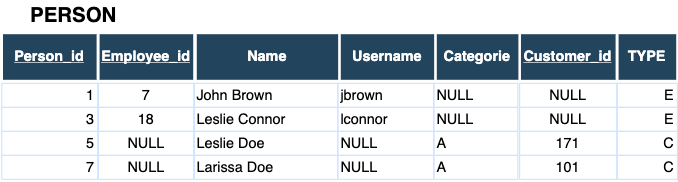

The diagram above was exported from draw.io. Its source (the exported page's mxGraphModel, read from the mxfile embedded in the PNG):
<mxGraphModel dx="684" dy="377" grid="1" gridSize="10" guides="1" tooltips="1" connect="0" arrows="1" fold="1" page="1" pageScale="1.5" pageWidth="1169" pageHeight="827" background="#ffffff" math="0" shadow="0">
  <root>
    <mxCell id="0" />
    <mxCell id="1" parent="0" />
    <mxCell id="mhiVVHJ8IdxQYgoJ9508-118" value="John Brown" style="align=left;strokeColor=#CCE7FF;fillColor=none;" parent="1" vertex="1">
      <mxGeometry x="210" y="102" width="120" height="20" as="geometry" />
    </mxCell>
    <mxCell id="mhiVVHJ8IdxQYgoJ9508-130" value="Leslie Connor" style="align=left;strokeColor=#CCE7FF;fillColor=none;" parent="1" vertex="1">
      <mxGeometry x="210" y="122" width="120" height="20" as="geometry" />
    </mxCell>
    <mxCell id="mhiVVHJ8IdxQYgoJ9508-134" value="Name" style="fillColor=#23445D;strokeColor=#FFFFFF;strokeWidth=2;fontColor=#FFFFFF;fontStyle=1" parent="1" vertex="1">
      <mxGeometry x="211.5" y="60" width="120" height="40" as="geometry" />
    </mxCell>
    <mxCell id="mhiVVHJ8IdxQYgoJ9508-144" value="7" style="strokeColor=#CCE7FF;fillColor=none;" parent="1" vertex="1">
      <mxGeometry x="130.50000000000145" y="102" width="80.00000000000028" height="20" as="geometry" />
    </mxCell>
    <mxCell id="mhiVVHJ8IdxQYgoJ9508-147" value="18" style="strokeColor=#CCE7FF;fillColor=none;" parent="1" vertex="1">
      <mxGeometry x="130.50000000000148" y="122.00000000000068" width="80.00000000000028" height="20" as="geometry" />
    </mxCell>
    <mxCell id="mhiVVHJ8IdxQYgoJ9508-148" value="Employee_id" style="fillColor=#23445D;strokeColor=#FFFFFF;strokeWidth=2;fontColor=#FFFFFF;fontStyle=5" parent="1" vertex="1">
      <mxGeometry x="130.5" y="60.000000000000114" width="80.00000000000006" height="40.00000000000001" as="geometry" />
    </mxCell>
    <mxCell id="mhiVVHJ8IdxQYgoJ9508-158" value="PERSON" style="text;html=1;strokeColor=none;fillColor=none;align=center;verticalAlign=middle;whiteSpace=wrap;rounded=0;strokeWidth=3;fontStyle=1;fontSize=17;" parent="1" vertex="1">
      <mxGeometry x="70" y="34" width="80" height="20" as="geometry" />
    </mxCell>
    <mxCell id="0Bqzr0rob_NZP33wimhm-7" value="1" style="strokeColor=#CCE7FF;fillColor=none;align=right;" parent="1" vertex="1">
      <mxGeometry x="50" y="102" width="80.00000000000028" height="20" as="geometry" />
    </mxCell>
    <mxCell id="0Bqzr0rob_NZP33wimhm-9" value="3" style="strokeColor=#CCE7FF;fillColor=none;align=right;" parent="1" vertex="1">
      <mxGeometry x="50.00000000000002" y="122.00000000000068" width="80.00000000000028" height="20" as="geometry" />
    </mxCell>
    <mxCell id="0Bqzr0rob_NZP33wimhm-10" value="Person_id" style="fillColor=#23445D;strokeColor=#FFFFFF;strokeWidth=2;fontColor=#FFFFFF;fontStyle=5" parent="1" vertex="1">
      <mxGeometry x="50" y="60.000000000000114" width="80.00000000000006" height="40.00000000000001" as="geometry" />
    </mxCell>
    <mxCell id="zMme3J5IjIN1MoRIbyw8-4" value="jbrown" style="align=left;strokeColor=#CCE7FF;fillColor=none;" parent="1" vertex="1">
      <mxGeometry x="330" y="102" width="80" height="20" as="geometry" />
    </mxCell>
    <mxCell id="zMme3J5IjIN1MoRIbyw8-6" value="lconnor" style="align=left;strokeColor=#CCE7FF;fillColor=none;" parent="1" vertex="1">
      <mxGeometry x="330" y="122" width="80" height="20" as="geometry" />
    </mxCell>
    <mxCell id="zMme3J5IjIN1MoRIbyw8-7" value="Username" style="fillColor=#23445D;strokeColor=#FFFFFF;strokeWidth=2;fontColor=#FFFFFF;fontStyle=1" parent="1" vertex="1">
      <mxGeometry x="331.5" y="60" width="80" height="40" as="geometry" />
    </mxCell>
    <mxCell id="zMme3J5IjIN1MoRIbyw8-14" value="NULL" style="strokeColor=#CCE7FF;fillColor=none;" parent="1" vertex="1">
      <mxGeometry x="481.5000000000015" y="102" width="81" height="20" as="geometry" />
    </mxCell>
    <mxCell id="zMme3J5IjIN1MoRIbyw8-16" value="NULL" style="strokeColor=#CCE7FF;fillColor=none;" parent="1" vertex="1">
      <mxGeometry x="481.5000000000015" y="122.00000000000068" width="81" height="20" as="geometry" />
    </mxCell>
    <mxCell id="zMme3J5IjIN1MoRIbyw8-17" value="Customer_id" style="fillColor=#23445D;strokeColor=#FFFFFF;strokeWidth=2;fontColor=#FFFFFF;fontStyle=5" parent="1" vertex="1">
      <mxGeometry x="481.5" y="60.000000000000114" width="81" height="40.00000000000001" as="geometry" />
    </mxCell>
    <mxCell id="zMme3J5IjIN1MoRIbyw8-23" value="NULL" style="align=left;strokeColor=#CCE7FF;fillColor=none;" parent="1" vertex="1">
      <mxGeometry x="410" y="102" width="70" height="20" as="geometry" />
    </mxCell>
    <mxCell id="zMme3J5IjIN1MoRIbyw8-25" value="NULL" style="align=left;strokeColor=#CCE7FF;fillColor=none;" parent="1" vertex="1">
      <mxGeometry x="410" y="122" width="70" height="20" as="geometry" />
    </mxCell>
    <mxCell id="zMme3J5IjIN1MoRIbyw8-26" value="Categorie" style="fillColor=#23445D;strokeColor=#FFFFFF;strokeWidth=2;fontColor=#FFFFFF;fontStyle=1" parent="1" vertex="1">
      <mxGeometry x="411.5" y="60" width="70" height="40" as="geometry" />
    </mxCell>
    <mxCell id="8OwPcYOxjXKQjn0YHLiL-1" value="Larissa Doe" style="align=left;strokeColor=#CCE7FF;fillColor=none;" vertex="1" parent="1">
      <mxGeometry x="210" y="162" width="120" height="20" as="geometry" />
    </mxCell>
    <mxCell id="8OwPcYOxjXKQjn0YHLiL-3" value="Leslie Doe" style="align=left;strokeColor=#CCE7FF;fillColor=none;" vertex="1" parent="1">
      <mxGeometry x="210" y="142" width="120" height="20" as="geometry" />
    </mxCell>
    <mxCell id="8OwPcYOxjXKQjn0YHLiL-4" value="NULL" style="strokeColor=#CCE7FF;fillColor=none;" vertex="1" parent="1">
      <mxGeometry x="130.50000000000145" y="162" width="80.00000000000028" height="20" as="geometry" />
    </mxCell>
    <mxCell id="8OwPcYOxjXKQjn0YHLiL-6" value="NULL" style="strokeColor=#CCE7FF;fillColor=none;" vertex="1" parent="1">
      <mxGeometry x="130.50000000000148" y="142.00000000000068" width="80.00000000000028" height="20" as="geometry" />
    </mxCell>
    <mxCell id="8OwPcYOxjXKQjn0YHLiL-7" value="7" style="strokeColor=#CCE7FF;fillColor=none;align=right;" vertex="1" parent="1">
      <mxGeometry x="50" y="162" width="80.00000000000028" height="20" as="geometry" />
    </mxCell>
    <mxCell id="8OwPcYOxjXKQjn0YHLiL-9" value="5" style="strokeColor=#CCE7FF;fillColor=none;align=right;" vertex="1" parent="1">
      <mxGeometry x="50.00000000000002" y="142.00000000000068" width="80.00000000000028" height="20" as="geometry" />
    </mxCell>
    <mxCell id="8OwPcYOxjXKQjn0YHLiL-10" value="NULL" style="align=left;strokeColor=#CCE7FF;fillColor=none;" vertex="1" parent="1">
      <mxGeometry x="330" y="162" width="80" height="20" as="geometry" />
    </mxCell>
    <mxCell id="8OwPcYOxjXKQjn0YHLiL-12" value="NULL" style="align=left;strokeColor=#CCE7FF;fillColor=none;" vertex="1" parent="1">
      <mxGeometry x="330" y="142" width="80" height="20" as="geometry" />
    </mxCell>
    <mxCell id="8OwPcYOxjXKQjn0YHLiL-14" value="E" style="align=right;strokeColor=#CCE7FF;fillColor=none;" vertex="1" parent="1">
      <mxGeometry x="563" y="102" width="50" height="20" as="geometry" />
    </mxCell>
    <mxCell id="8OwPcYOxjXKQjn0YHLiL-16" value="E" style="align=right;strokeColor=#CCE7FF;fillColor=none;" vertex="1" parent="1">
      <mxGeometry x="563" y="122" width="50" height="20" as="geometry" />
    </mxCell>
    <mxCell id="8OwPcYOxjXKQjn0YHLiL-17" value="TYPE" style="fillColor=#23445D;strokeColor=#FFFFFF;strokeWidth=2;fontColor=#FFFFFF;fontStyle=1" vertex="1" parent="1">
      <mxGeometry x="563" y="60" width="50" height="40" as="geometry" />
    </mxCell>
    <mxCell id="8OwPcYOxjXKQjn0YHLiL-18" value="C" style="align=right;strokeColor=#CCE7FF;fillColor=none;" vertex="1" parent="1">
      <mxGeometry x="563" y="142" width="50" height="20" as="geometry" />
    </mxCell>
    <mxCell id="8OwPcYOxjXKQjn0YHLiL-19" value="C" style="align=right;strokeColor=#CCE7FF;fillColor=none;" vertex="1" parent="1">
      <mxGeometry x="563" y="162" width="50" height="20" as="geometry" />
    </mxCell>
    <mxCell id="8OwPcYOxjXKQjn0YHLiL-22" value="A" style="align=left;strokeColor=#CCE7FF;fillColor=none;" vertex="1" parent="1">
      <mxGeometry x="410" y="142" width="70" height="20" as="geometry" />
    </mxCell>
    <mxCell id="8OwPcYOxjXKQjn0YHLiL-23" value="A" style="align=left;strokeColor=#CCE7FF;fillColor=none;" vertex="1" parent="1">
      <mxGeometry x="410" y="162" width="70" height="20" as="geometry" />
    </mxCell>
    <mxCell id="8OwPcYOxjXKQjn0YHLiL-24" value="171" style="strokeColor=#CCE7FF;fillColor=none;" vertex="1" parent="1">
      <mxGeometry x="481.5000000000015" y="142" width="81" height="20" as="geometry" />
    </mxCell>
    <mxCell id="8OwPcYOxjXKQjn0YHLiL-25" value="101" style="strokeColor=#CCE7FF;fillColor=none;" vertex="1" parent="1">
      <mxGeometry x="481.5000000000015" y="162.00000000000068" width="81" height="20" as="geometry" />
    </mxCell>
  </root>
</mxGraphModel>